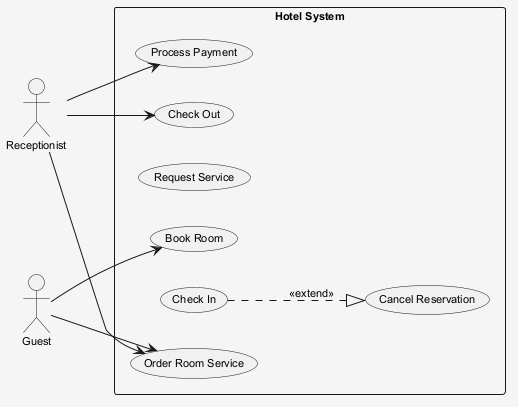

The diagram above was rendered by PlantUML. Its source (embedded in the PNG):
@startuml
skinparam shadowing false
skinparam backgroundColor #F5F5F5
skinparam defaultFontSize 11
left to right direction
actor "Receptionist" as Receptionist
actor "Guest" as Guest
rectangle "Hotel System" {
  usecase "Process Payment" as UC_ProcessPayment
  usecase "Check Out" as UC_CheckOut
  usecase "Request Service" as UC_RequestService
  usecase "Cancel Reservation" as UC_CancelReservation
  usecase "Book Room" as UC_BookRoom
  usecase "Check In" as UC_CheckIn
  usecase "Order Room Service" as UC_OrderRoomService
}
Receptionist --> UC_CheckOut
Receptionist --> UC_ProcessPayment
Receptionist --> UC_OrderRoomService
Guest --> UC_OrderRoomService
Guest --> UC_BookRoom
UC_CheckIn ..|> UC_CancelReservation : <<extend>>
@enduml